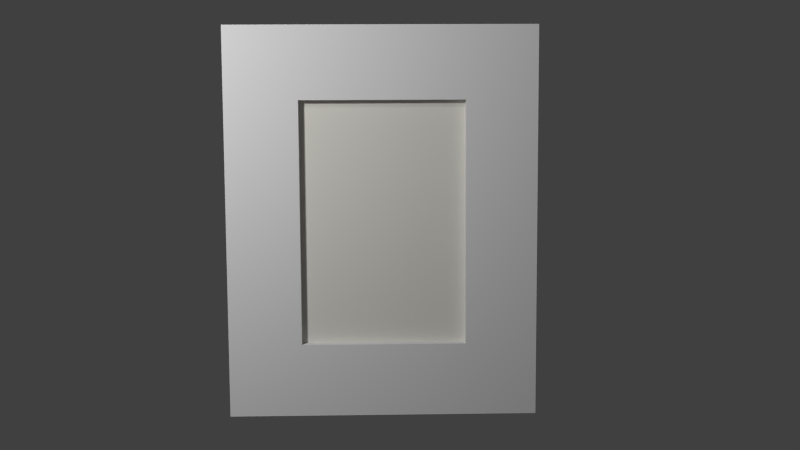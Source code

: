 # Source: back_hall_painting03.blend  (saved by Blender 2.74.0; exported with 4.5.12 LTS)
import bpy
from mathutils import Matrix  # noqa: F401  (used for matrix-valued properties, if any)

bpy.ops.wm.read_factory_settings(use_empty=True)
scene = bpy.context.scene
scene.name = 'Scene'

# ---- collections
col_collection_1 = bpy.data.collections.new('Collection 1'); scene.collection.children.link(col_collection_1)
col_collection_5 = bpy.data.collections.new('Collection 5'); scene.collection.children.link(col_collection_5)
col_collection_11 = bpy.data.collections.new('Collection 11'); scene.collection.children.link(col_collection_11)
col_collection_20 = bpy.data.collections.new('Collection 20'); scene.collection.children.link(col_collection_20)

# ---- materials (node trees are filled in below, after node groups)
mat_painting_paper_backing01 = bpy.data.materials.new('painting_paper_backing01')
mat_painting_paper_backing01.alpha_threshold = 0.0
mat_painting_paper_backing01.use_transparent_shadow = False
mat_painting_paper_backing01.roughness = 0.5
mat_painting_paper_backing01.specular_intensity = 0.0
mat_back_hall_painting03 = bpy.data.materials.new('back_hall_painting03')
mat_back_hall_painting03.alpha_threshold = 0.0
mat_back_hall_painting03.use_transparent_shadow = False
mat_back_hall_painting03.diffuse_color = (0.8, 0.7795, 0.7199, 1.0)
mat_back_hall_painting03.roughness = 0.5
mat_back_hall_painting03.specular_intensity = 0.0
mat_painting_frame01 = bpy.data.materials.new('painting_frame01')
mat_painting_frame01.alpha_threshold = 0.0
mat_painting_frame01.use_transparent_shadow = False
mat_painting_frame01.roughness = 0.5
mat_painting_frame01.specular_intensity = 0.0
mat_painting_frame01.line_color = (0.0, 0.0, 0.0, 1.0)

# ---- material node trees

# ---- world
world_world = bpy.data.worlds.new('World'); scene.world = world_world
world_world.color = (0.05088, 0.05088, 0.05088)
world_world.use_sun_shadow = False
world_world.sun_shadow_jitter_overblur = 0.0
world_world.cycles.sampling_method = 'MANUAL'
world_world.cycles.sample_map_resolution = 256

# ---- cameras
cam_camera = bpy.data.cameras.new('Camera')
cam_camera.clip_end = 100.0
cam_camera.lens = 35.0
cam_camera.sensor_width = 32.0
cam_camera.sensor_height = 18.0
cam_camera.ortho_scale = 7.314
cam_camera.dof.focus_distance = 0.0
cam_camera.dof.aperture_fstop = 128.0

# ---- lights
light_lamp_001 = bpy.data.lights.new('Lamp.001', 'POINT')
light_lamp_001.transmission_factor = 0.0
light_lamp_001.cutoff_distance = 30.0
light_lamp_001.energy = 100.0
light_lamp_001.shadow_buffer_clip_start = 1.001
light_lamp_001.shadow_soft_size = 0.1
light_lamp_001.shadow_maximum_resolution = 0.006
light_lamp_001.use_absolute_resolution = True
light_lamp_001.cycles.use_multiple_importance_sampling = False
light_lamp = bpy.data.lights.new('Lamp', 'POINT')
light_lamp.transmission_factor = 0.0
light_lamp.cutoff_distance = 30.0
light_lamp.energy = 100.0
light_lamp.shadow_buffer_clip_start = 1.001
light_lamp.shadow_soft_size = 0.1
light_lamp.shadow_maximum_resolution = 0.006
light_lamp.use_absolute_resolution = True
light_lamp.cycles.use_multiple_importance_sampling = False

# ---- meshes
me_plane_000 = bpy.data.meshes.new('Plane.000')
me_plane_000.from_pydata([(0.6415, -0.0002226, -1.5), (0.6415, -0.0002225, 0.129), (-0.6368, -0.0002228, -1.5), (-0.6368, -0.0002227, 0.129)], [], [(0, 1, 3, 2)])
_uv = me_plane_000.uv_layers.new(name='UVMap')
_uv.uv.foreach_set('vector', [0.04708, 0.04731, 0.9482, 0.04731, 0.9482, 0.9527, 0.04708, 0.9527])
me_plane_000.materials.append(mat_painting_paper_backing01)
me_plane_000.use_remesh_preserve_volume = False
me_plane_000.use_remesh_preserve_attributes = False
me_plane_000.use_mirror_vertex_groups = False
me_plane_000.update()
me_plane = bpy.data.meshes.new('Plane')
me_plane.from_pydata([(-0.3623, -1.201, -4.996e-08), (0.3623, -1.201, -4.996e-08), (-0.3623, -0.1496, -5.199e-08), (0.3623, -0.1496, -5.199e-08)], [], [(0, 1, 3, 2)])
_uv = me_plane.uv_layers.new(name='UVMap')
_uv.uv.foreach_set('vector', [0.05952, 0.2231, 0.9405, 0.2231, 0.9405, 0.9495, 0.05952, 0.9495])
me_plane.materials.append(mat_back_hall_painting03)
me_plane.use_remesh_preserve_volume = False
me_plane.use_remesh_preserve_attributes = False
me_plane.use_mirror_vertex_groups = False
me_plane.update()
me_plane_005 = bpy.data.meshes.new('Plane.005')
me_plane_005.from_pydata([(-0.6546, 0.02324, -0.001032), (-0.6546, 0.02324, -1.647), (0.6525, 0.02324, -0.001031), (0.6525, 0.02324, -1.647), (0.3515, 0.02324, -0.001031), (-0.3453, 0.02324, -0.001031), (-0.3453, 0.02324, -1.647), (0.3515, 0.02324, -1.647), (-0.6546, 0.02324, -0.3087), (-0.6546, 0.02324, -1.339), (0.6525, 0.02324, -1.339), (0.6525, 0.02324, -0.3087), (-0.3453, 0.02324, -1.339), (-0.3453, 0.02324, -0.3087), (0.3515, 0.02324, -1.339), (0.3515, 0.02324, -0.3087), (-0.6546, -0.06971, -0.001032), (-0.6546, -0.06971, -1.647), (0.6525, -0.06971, -0.001031), (0.6525, -0.06971, -1.647), (0.3515, -0.06971, -0.001031), (-0.3453, -0.06971, -0.001032), (-0.3453, -0.06971, -1.647), (0.3515, -0.06971, -1.647), (-0.6546, -0.06971, -0.3087), (-0.6546, -0.06971, -1.339), (0.6525, -0.06971, -1.339), (0.6525, -0.06971, -0.3087), (-0.3453, -0.06971, -1.339), (-0.3453, -0.06971, -0.3087), (0.3515, -0.06971, -1.339), (0.3515, -0.06971, -0.3087)], [], [(14, 10, 3, 7), (9, 12, 6, 1), (12, 14, 7, 6), (4, 2, 11, 15), (15, 11, 10, 14), (0, 5, 13, 8), (8, 13, 12, 9), (5, 4, 15, 13), (30, 23, 19, 26), (25, 17, 22, 28), (28, 22, 23, 30), (20, 31, 27, 18), (31, 30, 26, 27), (16, 24, 29, 21), (24, 25, 28, 29), (21, 29, 31, 20), (6, 7, 23, 22), (4, 5, 21, 20), (11, 2, 18, 27), (9, 1, 17, 25), (3, 10, 26, 19), (14, 12, 28, 30), (0, 8, 24, 16), (1, 6, 22, 17), (15, 14, 30, 31), (2, 4, 20, 18), (12, 13, 29, 28), (7, 3, 19, 23), (10, 11, 27, 26), (5, 0, 16, 21), (8, 9, 25, 24), (13, 15, 31, 29)])
_uv = me_plane_005.uv_layers.new(name='UVMap')
_uv.uv.foreach_set('vector', [0.7658, 0.8183, 0.9953, 0.8183, 0.9953, 1.006, 0.7658, 1.006, -0.001345, 0.8183, 0.2345, 0.8183, 0.2345, 1.006, -0.001346, 1.006, 0.2345, 0.8183, 0.7658, 0.8183, 0.7658, 1.006, 0.2345, 1.006, 0.7658, 0.002863, 0.9953, 0.002863, 0.9953, 0.1903, 0.7658, 0.1903, 0.7658, 0.1903, 0.9953, 0.1903, 0.9953, 0.8183, 0.7658, 0.8183, -0.001345, 0.002863, 0.2345, 0.002863, 0.2345, 0.1903, -0.001345, 0.1903, -0.001345, 0.1903, 0.2345, 0.1903, 0.2345, 0.8183, -0.001345, 0.8183, 0.2345, 0.002863, 0.7658, 0.002863, 0.7658, 0.1903, 0.2345, 0.1903, 0.2272, 0.8183, 0.2272, 1.006, -0.002298, 1.006, -0.002297, 0.8183, 0.9943, 0.8183, 0.9943, 1.006, 0.7584, 1.006, 0.7584, 0.8183, 0.7584, 0.8183, 0.7584, 1.006, 0.2272, 1.006, 0.2272, 0.8183, 0.2272, 0.002863, 0.2272, 0.1903, -0.002298, 0.1903, -0.002298, 0.002863, 0.2272, 0.1903, 0.2272, 0.8183, -0.002297, 0.8183, -0.002298, 0.1903, 0.9943, 0.002863, 0.9943, 0.1903, 0.7584, 0.1903, 0.7584, 0.002863, 0.9943, 0.1903, 0.9943, 0.8183, 0.7584, 0.8183, 0.7584, 0.1903, 0.7584, 0.002863, 0.7584, 0.1903, 0.2272, 0.1903, 0.2272, 0.002863, 0.9661, 0.2862, 0.9661, 0.11, 0.9932, 0.11, 0.9932, 0.2862, 0.9661, 0.6188, 0.9661, 0.4426, 0.9932, 0.4426, 0.9932, 0.6188, 0.795, 0.5508, 0.795, 0.6286, 0.7679, 0.6286, 0.7679, 0.5508, 0.8234, 0.007997, 0.9204, 0.007997, 0.9204, 0.02974, 0.8234, 0.02974, 0.795, 0.2124, 0.795, 0.2902, 0.7679, 0.2902, 0.7679, 0.2124, 0.03317, 0.4281, 0.03317, 0.2331, 0.06316, 0.2331, 0.06316, 0.4281, 0.4016, 0.007997, 0.4986, 0.007997, 0.4986, 0.02974, 0.4016, 0.02974, 0.9661, 0.3644, 0.9661, 0.2862, 0.9932, 0.2862, 0.9932, 0.3644, 0.002636, 0.8207, 0.002636, 0.5323, 0.03263, 0.5323, 0.03263, 0.8207, 0.9661, 0.695, 0.9661, 0.6188, 0.9932, 0.6188, 0.9932, 0.695, 0.03317, 0.2331, 0.03317, 0.5215, 0.003176, 0.5215, 0.003176, 0.2331, 0.9661, 0.11, 0.9661, 0.03383, 0.9932, 0.03383, 0.9932, 0.11, 0.795, 0.2902, 0.795, 0.5508, 0.7679, 0.5508, 0.7679, 0.2902, 0.9661, 0.4426, 0.9661, 0.3644, 0.9932, 0.3644, 0.9932, 0.4426, 0.4986, 0.007997, 0.8234, 0.007997, 0.8234, 0.02974, 0.4986, 0.02974, 0.2001, 0.6224, 0.2001, 0.4274, 0.2301, 0.4274, 0.2301, 0.6224])
me_plane_005.materials.append(mat_painting_frame01)
me_plane_005.use_remesh_preserve_volume = False
me_plane_005.use_remesh_preserve_attributes = False
me_plane_005.use_mirror_vertex_groups = False
me_plane_005.update()
arm_back_hall_painting03_armature = bpy.data.armatures.new('back_hall_painting03_armature')  # bones are not reproduced

# ---- objects
ob_paper_backing = bpy.data.objects.new('paper_backing', me_plane_000)
ob_canvas = bpy.data.objects.new('canvas', me_plane)
ob_frame = bpy.data.objects.new('frame', me_plane_005)
ob_back_hall_painting03_armature = bpy.data.objects.new('back_hall_painting03_armature', arm_back_hall_painting03_armature)
ob_lamp_001 = bpy.data.objects.new('Lamp.001', light_lamp_001)
ob_lamp = bpy.data.objects.new('Lamp', light_lamp)
ob_camera = bpy.data.objects.new('Camera', cam_camera)

# ---- transforms, parenting, visibility, modifiers, constraints
ob_paper_backing.parent = ob_back_hall_painting03_armature
ob_paper_backing.location = (0.0, 0.0, -0.1424)
ob_paper_backing.rotation_euler = (0.0, -0.0, 3.142)
ob_paper_backing.lineart.crease_threshold = 0.0
_vg = ob_paper_backing.vertex_groups.new(name='bedroom_sw_painting01_bone')
_vg.add([0, 1, 2, 3], 1.0, 'REPLACE')
_vg = ob_paper_backing.vertex_groups.new(name='back_hall_painting03_bone')
_vg.add([0, 1, 2, 3], 1.0, 'REPLACE')
_m = ob_paper_backing.modifiers.new('Armature.001', 'ARMATURE')
_m.object = ob_back_hall_painting03_armature
ob_canvas.parent = ob_back_hall_painting03_armature
ob_canvas.location = (0.0, -0.02876, -0.1424)
ob_canvas.rotation_euler = (1.571, -0.0, 0.0)
ob_canvas.lineart.crease_threshold = 0.0
_vg = ob_canvas.vertex_groups.new(name='back_hall_painting03_bone')
_vg.add([0, 1, 2, 3], 1.0, 'REPLACE')
_m = ob_canvas.modifiers.new('Armature', 'ARMATURE')
_m.object = ob_back_hall_painting03_armature
ob_frame.parent = ob_back_hall_painting03_armature
ob_frame.location = (0.0, 0.0, 0.0)
ob_frame.lineart.crease_threshold = 0.0
_vg = ob_frame.vertex_groups.new(name='bedroom_sw_painting01_bone')
_vg.add([0, 1, 2, 3, 4, 5, 6, 7, 8, 9, 10, 11, 12, 13, 14, 15, 16, 17, 18, 19, 20, 21, 22, 23, 24, 25, 26, 27, 28, 29, 30, 31], 1.0, 'REPLACE')
_vg = ob_frame.vertex_groups.new(name='back_hall_painting03_bone')
_vg.add([0, 1, 2, 3, 4, 5, 6, 7, 8, 9, 10, 11, 12, 13, 14, 15, 16, 17, 18, 19, 20, 21, 22, 23, 24, 25, 26, 27, 28, 29, 30, 31], 1.0, 'REPLACE')
_m = ob_frame.modifiers.new('Armature', 'ARMATURE')
_m.object = ob_back_hall_painting03_armature
ob_back_hall_painting03_armature.location = (0.0, 0.0, 0.0)
ob_back_hall_painting03_armature.lineart.crease_threshold = 0.0
ob_lamp_001.location = (-1.353, -1.848, 0.2623)
ob_lamp_001.rotation_euler = (0.6503, 0.05522, 1.866)
ob_lamp_001.scale = (0.5, 0.5, 0.5)
ob_lamp_001.lock_rotations_4d = False
ob_lamp_001.empty_display_type = 'ARROWS'
ob_lamp_001.color = (0.0, 0.0, 0.0, 0.0)
ob_lamp_001.lineart.crease_threshold = 0.0
ob_lamp.location = (-2.017, -3.656, 2.17)
ob_lamp.rotation_euler = (0.6503, 0.05522, 1.866)
ob_lamp.scale = (0.5, 0.5, 0.5)
ob_lamp.lock_rotations_4d = False
ob_lamp.empty_display_type = 'ARROWS'
ob_lamp.color = (0.0, 0.0, 0.0, 0.0)
ob_lamp.lineart.crease_threshold = 0.0
ob_camera.location = (-0.001877, -3.726, -0.4748)
ob_camera.rotation_euler = (1.474, 0.005431, -0.02131)
ob_camera.lock_rotations_4d = False
ob_camera.empty_display_type = 'ARROWS'
ob_camera.color = (0.0, 0.0, 0.0, 0.0)
ob_camera.display_type = 'WIRE'
ob_camera.lineart.crease_threshold = 0.0

# ---- collection membership
col_collection_1.objects.link(ob_paper_backing)
col_collection_5.objects.link(ob_canvas)
col_collection_5.objects.link(ob_frame)
col_collection_11.objects.link(ob_back_hall_painting03_armature)
col_collection_20.objects.link(ob_lamp_001)
col_collection_20.objects.link(ob_lamp)
col_collection_20.objects.link(ob_camera)

# ---- scene / render settings (as saved in the file)
scene.camera = ob_camera
scene.frame_start = 1; scene.frame_end = 21; scene.frame_set(1)
scene.render.engine = 'BLENDER_EEVEE_NEXT'
scene.render.image_settings.color_mode = 'RGB'
scene.render.image_settings.compression = 90
scene.render.resolution_percentage = 50
scene.render.dither_intensity = 0.0
scene.render.bake_margin = 2
scene.cycles.use_denoising = False
scene.cycles.samples = 10
scene.cycles.sampling_pattern = 'TABULATED_SOBOL'
scene.cycles.light_sampling_threshold = 0.0
scene.cycles.use_adaptive_sampling = False
scene.cycles.use_light_tree = False
scene.cycles.blur_glossy = 0.0
scene.cycles.volume_bounces = 1
scene.cycles.pixel_filter_type = 'GAUSSIAN'
scene.cycles.sample_clamp_indirect = 0.0
scene.view_settings.view_transform = 'Standard'
bpy.context.view_layer.update()
